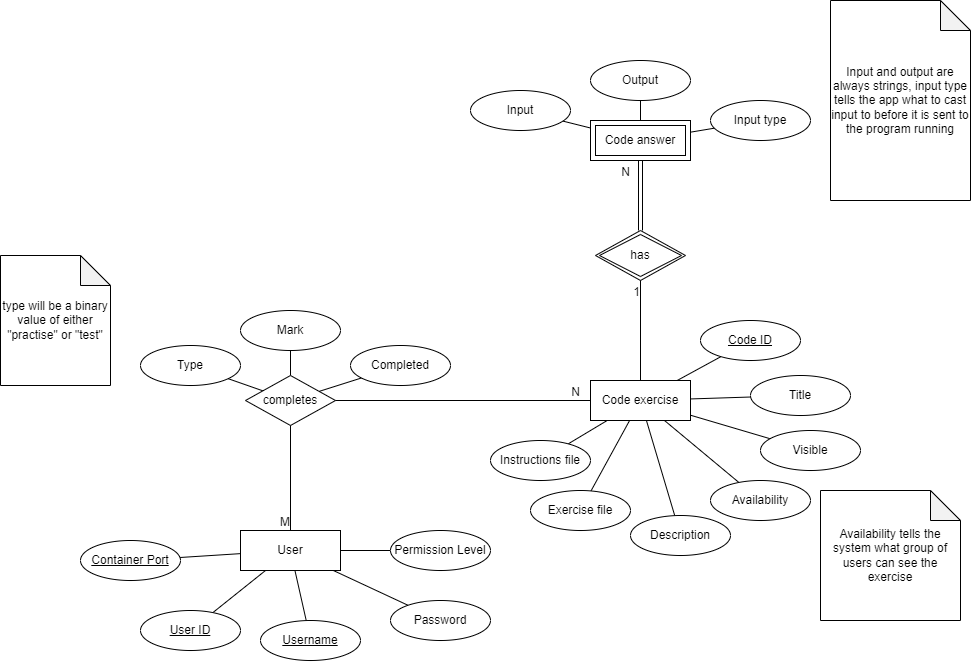

The diagram above was exported from draw.io. Its source (the exported page's mxGraphModel, read from the mxfile embedded in the PNG):
<mxGraphModel dx="1728" dy="1787" grid="1" gridSize="10" guides="1" tooltips="1" connect="1" arrows="1" fold="1" page="1" pageScale="1" pageWidth="1100" pageHeight="850" math="0" shadow="0">
  <root>
    <mxCell id="0" />
    <mxCell id="1" parent="0" />
    <mxCell id="dMR4wc-lwgMmKjPJo8L4-10" value="Code exercise" style="whiteSpace=wrap;html=1;align=center;" parent="1" vertex="1">
      <mxGeometry x="810" y="250" width="100" height="40" as="geometry" />
    </mxCell>
    <mxCell id="dMR4wc-lwgMmKjPJo8L4-12" value="User" style="whiteSpace=wrap;html=1;align=center;" parent="1" vertex="1">
      <mxGeometry x="460" y="400" width="100" height="40" as="geometry" />
    </mxCell>
    <mxCell id="dMR4wc-lwgMmKjPJo8L4-36" style="rounded=0;orthogonalLoop=1;jettySize=auto;html=1;endArrow=none;endFill=0;" parent="1" source="dMR4wc-lwgMmKjPJo8L4-28" target="dMR4wc-lwgMmKjPJo8L4-35" edge="1">
      <mxGeometry relative="1" as="geometry" />
    </mxCell>
    <mxCell id="dMR4wc-lwgMmKjPJo8L4-39" style="rounded=0;orthogonalLoop=1;jettySize=auto;html=1;endArrow=none;endFill=0;" parent="1" source="dMR4wc-lwgMmKjPJo8L4-28" target="dMR4wc-lwgMmKjPJo8L4-38" edge="1">
      <mxGeometry relative="1" as="geometry" />
    </mxCell>
    <mxCell id="dMR4wc-lwgMmKjPJo8L4-28" value="completes" style="shape=rhombus;perimeter=rhombusPerimeter;whiteSpace=wrap;html=1;align=center;" parent="1" vertex="1">
      <mxGeometry x="465" y="245" width="90" height="50" as="geometry" />
    </mxCell>
    <mxCell id="dMR4wc-lwgMmKjPJo8L4-29" value="" style="endArrow=none;html=1;rounded=0;exitX=0.5;exitY=0;exitDx=0;exitDy=0;" parent="1" source="dMR4wc-lwgMmKjPJo8L4-12" target="dMR4wc-lwgMmKjPJo8L4-28" edge="1">
      <mxGeometry relative="1" as="geometry">
        <mxPoint x="550" y="320" as="sourcePoint" />
        <mxPoint x="710" y="320" as="targetPoint" />
      </mxGeometry>
    </mxCell>
    <mxCell id="dMR4wc-lwgMmKjPJo8L4-30" value="M" style="resizable=0;html=1;align=right;verticalAlign=bottom;" parent="dMR4wc-lwgMmKjPJo8L4-29" connectable="0" vertex="1">
      <mxGeometry x="1" relative="1" as="geometry">
        <mxPoint y="105" as="offset" />
      </mxGeometry>
    </mxCell>
    <mxCell id="dMR4wc-lwgMmKjPJo8L4-31" value="" style="endArrow=none;html=1;rounded=0;" parent="1" source="dMR4wc-lwgMmKjPJo8L4-28" target="dMR4wc-lwgMmKjPJo8L4-10" edge="1">
      <mxGeometry relative="1" as="geometry">
        <mxPoint x="640" y="420" as="sourcePoint" />
        <mxPoint x="800" y="420" as="targetPoint" />
      </mxGeometry>
    </mxCell>
    <mxCell id="dMR4wc-lwgMmKjPJo8L4-32" value="N" style="resizable=0;html=1;align=right;verticalAlign=bottom;" parent="dMR4wc-lwgMmKjPJo8L4-31" connectable="0" vertex="1">
      <mxGeometry x="1" relative="1" as="geometry">
        <mxPoint x="-10" as="offset" />
      </mxGeometry>
    </mxCell>
    <mxCell id="dMR4wc-lwgMmKjPJo8L4-35" value="Type" style="ellipse;whiteSpace=wrap;html=1;align=center;" parent="1" vertex="1">
      <mxGeometry x="360" y="215" width="100" height="40" as="geometry" />
    </mxCell>
    <mxCell id="dMR4wc-lwgMmKjPJo8L4-38" value="Mark" style="ellipse;whiteSpace=wrap;html=1;align=center;" parent="1" vertex="1">
      <mxGeometry x="460" y="180" width="100" height="40" as="geometry" />
    </mxCell>
    <mxCell id="dMR4wc-lwgMmKjPJo8L4-59" style="rounded=0;orthogonalLoop=1;jettySize=auto;html=1;endArrow=none;endFill=0;" parent="1" source="dMR4wc-lwgMmKjPJo8L4-41" target="dMR4wc-lwgMmKjPJo8L4-12" edge="1">
      <mxGeometry relative="1" as="geometry" />
    </mxCell>
    <mxCell id="dMR4wc-lwgMmKjPJo8L4-41" value="User ID" style="ellipse;whiteSpace=wrap;html=1;align=center;fontStyle=4;" parent="1" vertex="1">
      <mxGeometry x="360" y="480" width="100" height="40" as="geometry" />
    </mxCell>
    <mxCell id="dMR4wc-lwgMmKjPJo8L4-60" style="rounded=0;orthogonalLoop=1;jettySize=auto;html=1;endArrow=none;endFill=0;" parent="1" source="dMR4wc-lwgMmKjPJo8L4-42" target="dMR4wc-lwgMmKjPJo8L4-12" edge="1">
      <mxGeometry relative="1" as="geometry" />
    </mxCell>
    <mxCell id="dMR4wc-lwgMmKjPJo8L4-42" value="&lt;u&gt;Username&lt;/u&gt;" style="ellipse;whiteSpace=wrap;html=1;align=center;" parent="1" vertex="1">
      <mxGeometry x="480" y="490" width="100" height="40" as="geometry" />
    </mxCell>
    <mxCell id="dMR4wc-lwgMmKjPJo8L4-61" style="rounded=0;orthogonalLoop=1;jettySize=auto;html=1;endArrow=none;endFill=0;" parent="1" source="dMR4wc-lwgMmKjPJo8L4-43" target="dMR4wc-lwgMmKjPJo8L4-12" edge="1">
      <mxGeometry relative="1" as="geometry" />
    </mxCell>
    <mxCell id="dMR4wc-lwgMmKjPJo8L4-43" value="Password" style="ellipse;whiteSpace=wrap;html=1;align=center;" parent="1" vertex="1">
      <mxGeometry x="610" y="470" width="100" height="40" as="geometry" />
    </mxCell>
    <mxCell id="dMR4wc-lwgMmKjPJo8L4-52" style="rounded=0;orthogonalLoop=1;jettySize=auto;html=1;endArrow=none;endFill=0;jumpStyle=none;" parent="1" source="dMR4wc-lwgMmKjPJo8L4-44" target="dMR4wc-lwgMmKjPJo8L4-10" edge="1">
      <mxGeometry relative="1" as="geometry" />
    </mxCell>
    <mxCell id="dMR4wc-lwgMmKjPJo8L4-44" value="&lt;u&gt;Code ID&lt;/u&gt;" style="ellipse;whiteSpace=wrap;html=1;align=center;" parent="1" vertex="1">
      <mxGeometry x="920" y="190" width="100" height="40" as="geometry" />
    </mxCell>
    <mxCell id="dMR4wc-lwgMmKjPJo8L4-53" style="rounded=0;orthogonalLoop=1;jettySize=auto;html=1;endArrow=none;endFill=0;" parent="1" source="dMR4wc-lwgMmKjPJo8L4-45" target="dMR4wc-lwgMmKjPJo8L4-10" edge="1">
      <mxGeometry relative="1" as="geometry" />
    </mxCell>
    <mxCell id="dMR4wc-lwgMmKjPJo8L4-45" value="Title" style="ellipse;whiteSpace=wrap;html=1;align=center;" parent="1" vertex="1">
      <mxGeometry x="970" y="245" width="100" height="40" as="geometry" />
    </mxCell>
    <mxCell id="dMR4wc-lwgMmKjPJo8L4-54" style="rounded=0;orthogonalLoop=1;jettySize=auto;html=1;endArrow=none;endFill=0;" parent="1" source="dMR4wc-lwgMmKjPJo8L4-46" target="dMR4wc-lwgMmKjPJo8L4-10" edge="1">
      <mxGeometry relative="1" as="geometry" />
    </mxCell>
    <mxCell id="dMR4wc-lwgMmKjPJo8L4-46" value="Description" style="ellipse;whiteSpace=wrap;html=1;align=center;" parent="1" vertex="1">
      <mxGeometry x="850" y="385" width="100" height="40" as="geometry" />
    </mxCell>
    <mxCell id="dMR4wc-lwgMmKjPJo8L4-55" style="rounded=0;orthogonalLoop=1;jettySize=auto;html=1;endArrow=none;endFill=0;" parent="1" source="dMR4wc-lwgMmKjPJo8L4-47" target="dMR4wc-lwgMmKjPJo8L4-10" edge="1">
      <mxGeometry relative="1" as="geometry" />
    </mxCell>
    <mxCell id="dMR4wc-lwgMmKjPJo8L4-47" value="Exercise file" style="ellipse;whiteSpace=wrap;html=1;align=center;" parent="1" vertex="1">
      <mxGeometry x="750" y="360" width="100" height="40" as="geometry" />
    </mxCell>
    <mxCell id="dMR4wc-lwgMmKjPJo8L4-51" style="rounded=0;orthogonalLoop=1;jettySize=auto;html=1;endArrow=none;endFill=0;" parent="1" source="dMR4wc-lwgMmKjPJo8L4-49" target="dMR4wc-lwgMmKjPJo8L4-10" edge="1">
      <mxGeometry relative="1" as="geometry" />
    </mxCell>
    <mxCell id="dMR4wc-lwgMmKjPJo8L4-49" value="Instructions file" style="ellipse;whiteSpace=wrap;html=1;align=center;" parent="1" vertex="1">
      <mxGeometry x="710" y="310" width="100" height="40" as="geometry" />
    </mxCell>
    <mxCell id="dMR4wc-lwgMmKjPJo8L4-63" value="type will be a binary value of either &quot;practise&quot; or &quot;test&quot;" style="shape=note;whiteSpace=wrap;html=1;backgroundOutline=1;darkOpacity=0.05;" parent="1" vertex="1">
      <mxGeometry x="220" y="125" width="110" height="130" as="geometry" />
    </mxCell>
    <mxCell id="dMR4wc-lwgMmKjPJo8L4-65" value="Code answer" style="shape=ext;margin=3;double=1;whiteSpace=wrap;html=1;align=center;" parent="1" vertex="1">
      <mxGeometry x="810" y="-10" width="100" height="40" as="geometry" />
    </mxCell>
    <mxCell id="dMR4wc-lwgMmKjPJo8L4-66" value="has" style="shape=rhombus;double=1;perimeter=rhombusPerimeter;whiteSpace=wrap;html=1;align=center;" parent="1" vertex="1">
      <mxGeometry x="815" y="100" width="90" height="50" as="geometry" />
    </mxCell>
    <mxCell id="dMR4wc-lwgMmKjPJo8L4-67" value="" style="endArrow=none;html=1;rounded=0;" parent="1" source="dMR4wc-lwgMmKjPJo8L4-10" target="dMR4wc-lwgMmKjPJo8L4-66" edge="1">
      <mxGeometry relative="1" as="geometry">
        <mxPoint x="750" y="140" as="sourcePoint" />
        <mxPoint x="910" y="140" as="targetPoint" />
      </mxGeometry>
    </mxCell>
    <mxCell id="dMR4wc-lwgMmKjPJo8L4-68" value="1" style="resizable=0;html=1;align=right;verticalAlign=bottom;" parent="dMR4wc-lwgMmKjPJo8L4-67" connectable="0" vertex="1">
      <mxGeometry x="1" relative="1" as="geometry">
        <mxPoint y="20" as="offset" />
      </mxGeometry>
    </mxCell>
    <mxCell id="dMR4wc-lwgMmKjPJo8L4-69" value="" style="shape=link;html=1;rounded=0;endArrow=none;endFill=0;" parent="1" source="dMR4wc-lwgMmKjPJo8L4-66" target="dMR4wc-lwgMmKjPJo8L4-65" edge="1">
      <mxGeometry relative="1" as="geometry">
        <mxPoint x="750" y="140" as="sourcePoint" />
        <mxPoint x="910" y="140" as="targetPoint" />
      </mxGeometry>
    </mxCell>
    <mxCell id="dMR4wc-lwgMmKjPJo8L4-70" value="N" style="resizable=0;html=1;align=right;verticalAlign=bottom;" parent="dMR4wc-lwgMmKjPJo8L4-69" connectable="0" vertex="1">
      <mxGeometry x="1" relative="1" as="geometry">
        <mxPoint x="-10" y="20" as="offset" />
      </mxGeometry>
    </mxCell>
    <mxCell id="dMR4wc-lwgMmKjPJo8L4-75" style="rounded=0;orthogonalLoop=1;jettySize=auto;html=1;endArrow=none;endFill=0;" parent="1" source="dMR4wc-lwgMmKjPJo8L4-71" target="dMR4wc-lwgMmKjPJo8L4-65" edge="1">
      <mxGeometry relative="1" as="geometry" />
    </mxCell>
    <mxCell id="dMR4wc-lwgMmKjPJo8L4-71" value="Input" style="ellipse;whiteSpace=wrap;html=1;align=center;" parent="1" vertex="1">
      <mxGeometry x="690" y="-40" width="100" height="40" as="geometry" />
    </mxCell>
    <mxCell id="dMR4wc-lwgMmKjPJo8L4-76" style="rounded=0;orthogonalLoop=1;jettySize=auto;html=1;endArrow=none;endFill=0;" parent="1" source="dMR4wc-lwgMmKjPJo8L4-72" target="dMR4wc-lwgMmKjPJo8L4-65" edge="1">
      <mxGeometry relative="1" as="geometry" />
    </mxCell>
    <mxCell id="dMR4wc-lwgMmKjPJo8L4-72" value="Output" style="ellipse;whiteSpace=wrap;html=1;align=center;" parent="1" vertex="1">
      <mxGeometry x="810" y="-70" width="100" height="40" as="geometry" />
    </mxCell>
    <mxCell id="dMR4wc-lwgMmKjPJo8L4-77" style="rounded=0;orthogonalLoop=1;jettySize=auto;html=1;endArrow=none;endFill=0;" parent="1" source="dMR4wc-lwgMmKjPJo8L4-73" target="dMR4wc-lwgMmKjPJo8L4-65" edge="1">
      <mxGeometry relative="1" as="geometry" />
    </mxCell>
    <mxCell id="dMR4wc-lwgMmKjPJo8L4-73" value="Input type" style="ellipse;whiteSpace=wrap;html=1;align=center;" parent="1" vertex="1">
      <mxGeometry x="930" y="-30" width="100" height="40" as="geometry" />
    </mxCell>
    <mxCell id="dMR4wc-lwgMmKjPJo8L4-74" value="Input and output are always strings, input type tells the app what to cast input to before it is sent to the program running" style="shape=note;whiteSpace=wrap;html=1;backgroundOutline=1;darkOpacity=0.05;" parent="1" vertex="1">
      <mxGeometry x="1050" y="-130" width="140" height="200" as="geometry" />
    </mxCell>
    <mxCell id="UBXZFYOnOq8SsVzjnm74-4" style="rounded=0;orthogonalLoop=1;jettySize=auto;html=1;endArrow=none;endFill=0;" edge="1" parent="1" source="UBXZFYOnOq8SsVzjnm74-1" target="dMR4wc-lwgMmKjPJo8L4-12">
      <mxGeometry relative="1" as="geometry" />
    </mxCell>
    <mxCell id="UBXZFYOnOq8SsVzjnm74-1" value="Permission Level" style="ellipse;whiteSpace=wrap;html=1;align=center;" vertex="1" parent="1">
      <mxGeometry x="610" y="400" width="100" height="40" as="geometry" />
    </mxCell>
    <mxCell id="UBXZFYOnOq8SsVzjnm74-3" style="rounded=0;orthogonalLoop=1;jettySize=auto;html=1;endArrow=none;endFill=0;" edge="1" parent="1" source="UBXZFYOnOq8SsVzjnm74-2" target="dMR4wc-lwgMmKjPJo8L4-12">
      <mxGeometry relative="1" as="geometry" />
    </mxCell>
    <mxCell id="UBXZFYOnOq8SsVzjnm74-2" value="&lt;u&gt;Container Port&lt;/u&gt;" style="ellipse;whiteSpace=wrap;html=1;align=center;" vertex="1" parent="1">
      <mxGeometry x="300" y="410" width="100" height="40" as="geometry" />
    </mxCell>
    <mxCell id="UBXZFYOnOq8SsVzjnm74-7" style="rounded=0;orthogonalLoop=1;jettySize=auto;html=1;endArrow=none;endFill=0;" edge="1" parent="1" source="UBXZFYOnOq8SsVzjnm74-6" target="dMR4wc-lwgMmKjPJo8L4-28">
      <mxGeometry relative="1" as="geometry" />
    </mxCell>
    <mxCell id="UBXZFYOnOq8SsVzjnm74-6" value="Completed" style="ellipse;whiteSpace=wrap;html=1;align=center;" vertex="1" parent="1">
      <mxGeometry x="570" y="215" width="100" height="40" as="geometry" />
    </mxCell>
    <mxCell id="UBXZFYOnOq8SsVzjnm74-12" style="rounded=0;orthogonalLoop=1;jettySize=auto;html=1;endArrow=none;endFill=0;" edge="1" parent="1" source="UBXZFYOnOq8SsVzjnm74-8" target="dMR4wc-lwgMmKjPJo8L4-10">
      <mxGeometry relative="1" as="geometry" />
    </mxCell>
    <mxCell id="UBXZFYOnOq8SsVzjnm74-8" value="Visible" style="ellipse;whiteSpace=wrap;html=1;align=center;" vertex="1" parent="1">
      <mxGeometry x="980" y="300" width="100" height="40" as="geometry" />
    </mxCell>
    <mxCell id="UBXZFYOnOq8SsVzjnm74-11" style="rounded=0;orthogonalLoop=1;jettySize=auto;html=1;endArrow=none;endFill=0;" edge="1" parent="1" source="UBXZFYOnOq8SsVzjnm74-10" target="dMR4wc-lwgMmKjPJo8L4-10">
      <mxGeometry relative="1" as="geometry" />
    </mxCell>
    <mxCell id="UBXZFYOnOq8SsVzjnm74-10" value="Availability" style="ellipse;whiteSpace=wrap;html=1;align=center;" vertex="1" parent="1">
      <mxGeometry x="930" y="350" width="100" height="40" as="geometry" />
    </mxCell>
    <mxCell id="UBXZFYOnOq8SsVzjnm74-13" value="Availability tells the system what group of users can see the exercise" style="shape=note;whiteSpace=wrap;html=1;backgroundOutline=1;darkOpacity=0.05;" vertex="1" parent="1">
      <mxGeometry x="1040" y="360" width="140" height="130" as="geometry" />
    </mxCell>
  </root>
</mxGraphModel>